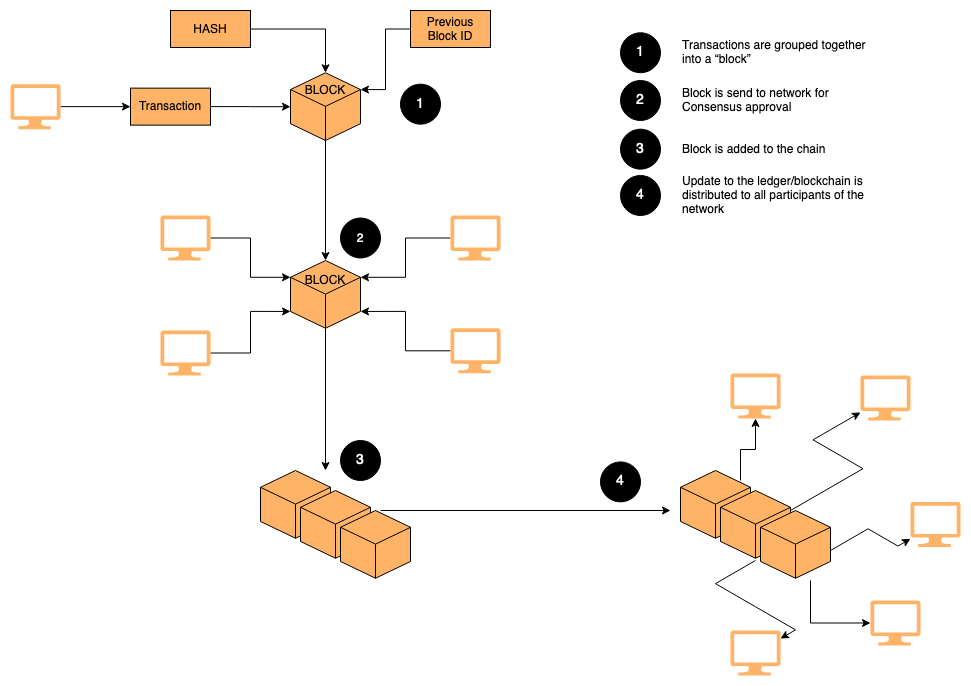

The diagram above was exported from draw.io. Its source (the exported page's mxGraphModel, read from the mxfile embedded in the PNG):
<mxGraphModel dx="1186" dy="560" grid="1" gridSize="10" guides="1" tooltips="1" connect="1" arrows="1" fold="1" page="1" pageScale="1" pageWidth="1100" pageHeight="850" math="0" shadow="0">
  <root>
    <mxCell id="0" />
    <mxCell id="1" parent="0" />
    <mxCell id="ePrsi58ouSqLpG7I0dNN-4" value="" style="edgeStyle=orthogonalEdgeStyle;rounded=0;orthogonalLoop=1;jettySize=auto;html=1;" edge="1" parent="1" source="ePrsi58ouSqLpG7I0dNN-1" target="ePrsi58ouSqLpG7I0dNN-2">
      <mxGeometry relative="1" as="geometry" />
    </mxCell>
    <mxCell id="ePrsi58ouSqLpG7I0dNN-1" value="" style="verticalLabelPosition=bottom;html=1;verticalAlign=top;align=center;strokeColor=none;shape=mxgraph.azure.computer;pointerEvents=1;fillColor=#FFB366;" vertex="1" parent="1">
      <mxGeometry x="80" y="113.63" width="50" height="45" as="geometry" />
    </mxCell>
    <mxCell id="ePrsi58ouSqLpG7I0dNN-7" value="" style="edgeStyle=orthogonalEdgeStyle;rounded=0;orthogonalLoop=1;jettySize=auto;html=1;" edge="1" parent="1" source="ePrsi58ouSqLpG7I0dNN-2" target="ePrsi58ouSqLpG7I0dNN-6">
      <mxGeometry relative="1" as="geometry" />
    </mxCell>
    <mxCell id="ePrsi58ouSqLpG7I0dNN-2" value="Transaction" style="rounded=0;whiteSpace=wrap;html=1;fillColor=#FFB366;" vertex="1" parent="1">
      <mxGeometry x="200" y="117.63" width="80" height="37" as="geometry" />
    </mxCell>
    <mxCell id="ePrsi58ouSqLpG7I0dNN-20" style="edgeStyle=orthogonalEdgeStyle;rounded=0;orthogonalLoop=1;jettySize=auto;html=1;entryX=0.5;entryY=0;entryDx=0;entryDy=0;entryPerimeter=0;" edge="1" parent="1" source="ePrsi58ouSqLpG7I0dNN-6" target="ePrsi58ouSqLpG7I0dNN-14">
      <mxGeometry relative="1" as="geometry" />
    </mxCell>
    <mxCell id="ePrsi58ouSqLpG7I0dNN-6" value="" style="whiteSpace=wrap;html=1;shape=mxgraph.basic.isocube;isoAngle=15;fillColor=#FFB366;" vertex="1" parent="1">
      <mxGeometry x="360" y="102.25" width="70" height="67.75" as="geometry" />
    </mxCell>
    <mxCell id="ePrsi58ouSqLpG7I0dNN-10" style="edgeStyle=orthogonalEdgeStyle;rounded=0;orthogonalLoop=1;jettySize=auto;html=1;entryX=0.5;entryY=0;entryDx=0;entryDy=0;entryPerimeter=0;" edge="1" parent="1" source="ePrsi58ouSqLpG7I0dNN-8" target="ePrsi58ouSqLpG7I0dNN-6">
      <mxGeometry relative="1" as="geometry" />
    </mxCell>
    <mxCell id="ePrsi58ouSqLpG7I0dNN-8" value="HASH" style="rounded=0;whiteSpace=wrap;html=1;fillColor=#FFB366;" vertex="1" parent="1">
      <mxGeometry x="240" y="40" width="80" height="37" as="geometry" />
    </mxCell>
    <mxCell id="ePrsi58ouSqLpG7I0dNN-11" style="edgeStyle=orthogonalEdgeStyle;rounded=0;orthogonalLoop=1;jettySize=auto;html=1;entryX=0;entryY=0;entryDx=70;entryDy=16.80551313560812;entryPerimeter=0;" edge="1" parent="1" source="ePrsi58ouSqLpG7I0dNN-9" target="ePrsi58ouSqLpG7I0dNN-6">
      <mxGeometry relative="1" as="geometry" />
    </mxCell>
    <mxCell id="ePrsi58ouSqLpG7I0dNN-9" value="Previous Block ID" style="rounded=0;whiteSpace=wrap;html=1;fillColor=#FFB366;" vertex="1" parent="1">
      <mxGeometry x="480" y="40" width="80" height="37" as="geometry" />
    </mxCell>
    <mxCell id="ePrsi58ouSqLpG7I0dNN-12" value="BLOCK" style="text;html=1;strokeColor=none;fillColor=none;align=center;verticalAlign=middle;whiteSpace=wrap;rounded=0;" vertex="1" parent="1">
      <mxGeometry x="375" y="110" width="40" height="20" as="geometry" />
    </mxCell>
    <mxCell id="ePrsi58ouSqLpG7I0dNN-33" style="edgeStyle=orthogonalEdgeStyle;rounded=0;orthogonalLoop=1;jettySize=auto;html=1;" edge="1" parent="1" source="ePrsi58ouSqLpG7I0dNN-14">
      <mxGeometry relative="1" as="geometry">
        <mxPoint x="395" y="500" as="targetPoint" />
      </mxGeometry>
    </mxCell>
    <mxCell id="ePrsi58ouSqLpG7I0dNN-14" value="" style="whiteSpace=wrap;html=1;shape=mxgraph.basic.isocube;isoAngle=15;fillColor=#FFB366;" vertex="1" parent="1">
      <mxGeometry x="360" y="290" width="70" height="67.75" as="geometry" />
    </mxCell>
    <mxCell id="ePrsi58ouSqLpG7I0dNN-24" style="edgeStyle=orthogonalEdgeStyle;rounded=0;orthogonalLoop=1;jettySize=auto;html=1;entryX=0;entryY=0;entryDx=0;entryDy=16.80551313560812;entryPerimeter=0;" edge="1" parent="1" source="ePrsi58ouSqLpG7I0dNN-15" target="ePrsi58ouSqLpG7I0dNN-14">
      <mxGeometry relative="1" as="geometry" />
    </mxCell>
    <mxCell id="ePrsi58ouSqLpG7I0dNN-15" value="" style="verticalLabelPosition=bottom;html=1;verticalAlign=top;align=center;strokeColor=none;shape=mxgraph.azure.computer;pointerEvents=1;fillColor=#FFB366;" vertex="1" parent="1">
      <mxGeometry x="230" y="245" width="50" height="45" as="geometry" />
    </mxCell>
    <mxCell id="ePrsi58ouSqLpG7I0dNN-21" style="edgeStyle=orthogonalEdgeStyle;rounded=0;orthogonalLoop=1;jettySize=auto;html=1;entryX=0;entryY=0;entryDx=70;entryDy=16.80551313560812;entryPerimeter=0;" edge="1" parent="1" source="ePrsi58ouSqLpG7I0dNN-16" target="ePrsi58ouSqLpG7I0dNN-14">
      <mxGeometry relative="1" as="geometry" />
    </mxCell>
    <mxCell id="ePrsi58ouSqLpG7I0dNN-16" value="" style="verticalLabelPosition=bottom;html=1;verticalAlign=top;align=center;strokeColor=none;shape=mxgraph.azure.computer;pointerEvents=1;fillColor=#FFB366;" vertex="1" parent="1">
      <mxGeometry x="520" y="245" width="50" height="45" as="geometry" />
    </mxCell>
    <mxCell id="ePrsi58ouSqLpG7I0dNN-26" value="" style="edgeStyle=orthogonalEdgeStyle;rounded=0;orthogonalLoop=1;jettySize=auto;html=1;entryX=0;entryY=0;entryDx=0;entryDy=50.94448686439188;entryPerimeter=0;" edge="1" parent="1" source="ePrsi58ouSqLpG7I0dNN-17" target="ePrsi58ouSqLpG7I0dNN-14">
      <mxGeometry relative="1" as="geometry">
        <Array as="points">
          <mxPoint x="320" y="383" />
          <mxPoint x="320" y="341" />
        </Array>
      </mxGeometry>
    </mxCell>
    <mxCell id="ePrsi58ouSqLpG7I0dNN-17" value="" style="verticalLabelPosition=bottom;html=1;verticalAlign=top;align=center;strokeColor=none;shape=mxgraph.azure.computer;pointerEvents=1;fillColor=#FFB366;" vertex="1" parent="1">
      <mxGeometry x="230" y="360" width="50" height="45" as="geometry" />
    </mxCell>
    <mxCell id="ePrsi58ouSqLpG7I0dNN-22" style="edgeStyle=orthogonalEdgeStyle;rounded=0;orthogonalLoop=1;jettySize=auto;html=1;entryX=0;entryY=0;entryDx=70;entryDy=50.94448686439188;entryPerimeter=0;" edge="1" parent="1" source="ePrsi58ouSqLpG7I0dNN-18" target="ePrsi58ouSqLpG7I0dNN-14">
      <mxGeometry relative="1" as="geometry" />
    </mxCell>
    <mxCell id="ePrsi58ouSqLpG7I0dNN-18" value="" style="verticalLabelPosition=bottom;html=1;verticalAlign=top;align=center;strokeColor=none;shape=mxgraph.azure.computer;pointerEvents=1;fillColor=#FFB366;" vertex="1" parent="1">
      <mxGeometry x="520" y="357.75" width="50" height="45" as="geometry" />
    </mxCell>
    <mxCell id="ePrsi58ouSqLpG7I0dNN-19" value="BLOCK" style="text;html=1;strokeColor=none;fillColor=none;align=center;verticalAlign=middle;whiteSpace=wrap;rounded=0;" vertex="1" parent="1">
      <mxGeometry x="375" y="300" width="40" height="20" as="geometry" />
    </mxCell>
    <mxCell id="ePrsi58ouSqLpG7I0dNN-32" value="" style="group" vertex="1" connectable="0" parent="1">
      <mxGeometry x="330" y="500" width="150" height="107.75" as="geometry" />
    </mxCell>
    <mxCell id="ePrsi58ouSqLpG7I0dNN-29" value="" style="whiteSpace=wrap;html=1;shape=mxgraph.basic.isocube;isoAngle=15;fillColor=#FFB366;movable=1;resizable=1;rotatable=1;deletable=1;editable=1;connectable=1;" vertex="1" parent="ePrsi58ouSqLpG7I0dNN-32">
      <mxGeometry width="70" height="67.75" as="geometry" />
    </mxCell>
    <mxCell id="ePrsi58ouSqLpG7I0dNN-30" value="" style="whiteSpace=wrap;html=1;shape=mxgraph.basic.isocube;isoAngle=15;fillColor=#FFB366;movable=0;resizable=0;rotatable=0;deletable=0;editable=0;connectable=0;" vertex="1" parent="ePrsi58ouSqLpG7I0dNN-32">
      <mxGeometry x="40" y="20" width="70" height="67.75" as="geometry" />
    </mxCell>
    <mxCell id="ePrsi58ouSqLpG7I0dNN-31" value="" style="whiteSpace=wrap;html=1;shape=mxgraph.basic.isocube;isoAngle=15;fillColor=#FFB366;movable=0;resizable=0;rotatable=0;deletable=0;editable=0;connectable=0;" vertex="1" parent="ePrsi58ouSqLpG7I0dNN-32">
      <mxGeometry x="80" y="40" width="70" height="67.75" as="geometry" />
    </mxCell>
    <mxCell id="ePrsi58ouSqLpG7I0dNN-34" value="" style="group" vertex="1" connectable="0" parent="1">
      <mxGeometry x="750" y="500" width="150" height="107.75" as="geometry" />
    </mxCell>
    <mxCell id="ePrsi58ouSqLpG7I0dNN-35" value="" style="whiteSpace=wrap;html=1;shape=mxgraph.basic.isocube;isoAngle=15;fillColor=#FFB366;movable=1;resizable=1;rotatable=1;deletable=1;editable=1;connectable=1;" vertex="1" parent="ePrsi58ouSqLpG7I0dNN-34">
      <mxGeometry width="70" height="67.75" as="geometry" />
    </mxCell>
    <mxCell id="ePrsi58ouSqLpG7I0dNN-36" value="" style="whiteSpace=wrap;html=1;shape=mxgraph.basic.isocube;isoAngle=15;fillColor=#FFB366;movable=0;resizable=0;rotatable=0;deletable=0;editable=0;connectable=0;" vertex="1" parent="ePrsi58ouSqLpG7I0dNN-34">
      <mxGeometry x="40" y="20" width="70" height="67.75" as="geometry" />
    </mxCell>
    <mxCell id="ePrsi58ouSqLpG7I0dNN-37" value="" style="whiteSpace=wrap;html=1;shape=mxgraph.basic.isocube;isoAngle=15;fillColor=#FFB366;movable=0;resizable=0;rotatable=0;deletable=0;editable=0;connectable=0;" vertex="1" parent="ePrsi58ouSqLpG7I0dNN-34">
      <mxGeometry x="80" y="40" width="70" height="67.75" as="geometry" />
    </mxCell>
    <mxCell id="ePrsi58ouSqLpG7I0dNN-43" style="edgeStyle=orthogonalEdgeStyle;rounded=0;orthogonalLoop=1;jettySize=auto;html=1;startArrow=classic;startFill=1;endArrow=none;endFill=0;" edge="1" parent="1" source="ePrsi58ouSqLpG7I0dNN-38">
      <mxGeometry relative="1" as="geometry">
        <mxPoint x="810" y="510" as="targetPoint" />
      </mxGeometry>
    </mxCell>
    <mxCell id="ePrsi58ouSqLpG7I0dNN-38" value="" style="verticalLabelPosition=bottom;html=1;verticalAlign=top;align=center;strokeColor=none;shape=mxgraph.azure.computer;pointerEvents=1;fillColor=#FFB366;" vertex="1" parent="1">
      <mxGeometry x="800" y="403" width="50" height="45" as="geometry" />
    </mxCell>
    <mxCell id="ePrsi58ouSqLpG7I0dNN-45" style="edgeStyle=isometricEdgeStyle;rounded=0;orthogonalLoop=1;jettySize=auto;html=1;startArrow=classic;startFill=1;endArrow=none;endFill=0;" edge="1" parent="1" source="ePrsi58ouSqLpG7I0dNN-39">
      <mxGeometry relative="1" as="geometry">
        <mxPoint x="860" y="540" as="targetPoint" />
      </mxGeometry>
    </mxCell>
    <mxCell id="ePrsi58ouSqLpG7I0dNN-39" value="" style="verticalLabelPosition=bottom;html=1;verticalAlign=top;align=center;strokeColor=none;shape=mxgraph.azure.computer;pointerEvents=1;fillColor=#FFB366;" vertex="1" parent="1">
      <mxGeometry x="930" y="405" width="50" height="45" as="geometry" />
    </mxCell>
    <mxCell id="ePrsi58ouSqLpG7I0dNN-46" style="edgeStyle=isometricEdgeStyle;rounded=0;orthogonalLoop=1;jettySize=auto;html=1;startArrow=classic;startFill=1;endArrow=none;endFill=0;" edge="1" parent="1" source="ePrsi58ouSqLpG7I0dNN-40">
      <mxGeometry relative="1" as="geometry">
        <mxPoint x="900" y="580" as="targetPoint" />
      </mxGeometry>
    </mxCell>
    <mxCell id="ePrsi58ouSqLpG7I0dNN-40" value="" style="verticalLabelPosition=bottom;html=1;verticalAlign=top;align=center;strokeColor=none;shape=mxgraph.azure.computer;pointerEvents=1;fillColor=#FFB366;" vertex="1" parent="1">
      <mxGeometry x="980" y="531.38" width="50" height="45" as="geometry" />
    </mxCell>
    <mxCell id="ePrsi58ouSqLpG7I0dNN-48" style="edgeStyle=orthogonalEdgeStyle;rounded=0;orthogonalLoop=1;jettySize=auto;html=1;startArrow=classic;startFill=1;endArrow=none;endFill=0;" edge="1" parent="1" source="ePrsi58ouSqLpG7I0dNN-41">
      <mxGeometry relative="1" as="geometry">
        <mxPoint x="880" y="610" as="targetPoint" />
      </mxGeometry>
    </mxCell>
    <mxCell id="ePrsi58ouSqLpG7I0dNN-41" value="" style="verticalLabelPosition=bottom;html=1;verticalAlign=top;align=center;strokeColor=none;shape=mxgraph.azure.computer;pointerEvents=1;fillColor=#FFB366;" vertex="1" parent="1">
      <mxGeometry x="940" y="630" width="50" height="45" as="geometry" />
    </mxCell>
    <mxCell id="ePrsi58ouSqLpG7I0dNN-47" style="edgeStyle=isometricEdgeStyle;rounded=0;orthogonalLoop=1;jettySize=auto;html=1;startArrow=classic;startFill=1;endArrow=none;endFill=0;" edge="1" parent="1" source="ePrsi58ouSqLpG7I0dNN-42">
      <mxGeometry relative="1" as="geometry">
        <mxPoint x="825" y="590" as="targetPoint" />
      </mxGeometry>
    </mxCell>
    <mxCell id="ePrsi58ouSqLpG7I0dNN-42" value="" style="verticalLabelPosition=bottom;html=1;verticalAlign=top;align=center;strokeColor=none;shape=mxgraph.azure.computer;pointerEvents=1;fillColor=#FFB366;" vertex="1" parent="1">
      <mxGeometry x="800" y="660" width="50" height="45" as="geometry" />
    </mxCell>
    <mxCell id="ePrsi58ouSqLpG7I0dNN-50" value="" style="endArrow=classic;html=1;" edge="1" parent="1">
      <mxGeometry width="50" height="50" relative="1" as="geometry">
        <mxPoint x="450" y="540" as="sourcePoint" />
        <mxPoint x="740" y="540" as="targetPoint" />
      </mxGeometry>
    </mxCell>
    <mxCell id="ePrsi58ouSqLpG7I0dNN-51" value="&lt;font style=&quot;font-size: 14px&quot; color=&quot;#FFFFFF&quot;&gt;1&lt;/font&gt;" style="ellipse;whiteSpace=wrap;html=1;aspect=fixed;fillColor=#000000;" vertex="1" parent="1">
      <mxGeometry x="690" y="62.25" width="40" height="40" as="geometry" />
    </mxCell>
    <mxCell id="ePrsi58ouSqLpG7I0dNN-52" value="&lt;font style=&quot;font-size: 14px&quot; color=&quot;#FFFFFF&quot;&gt;2&lt;/font&gt;" style="ellipse;whiteSpace=wrap;html=1;aspect=fixed;fillColor=#000000;" vertex="1" parent="1">
      <mxGeometry x="690" y="110" width="40" height="40" as="geometry" />
    </mxCell>
    <mxCell id="ePrsi58ouSqLpG7I0dNN-53" value="&lt;font style=&quot;font-size: 14px&quot; color=&quot;#FFFFFF&quot;&gt;3&lt;/font&gt;" style="ellipse;whiteSpace=wrap;html=1;aspect=fixed;fillColor=#000000;" vertex="1" parent="1">
      <mxGeometry x="690" y="158.63" width="40" height="40" as="geometry" />
    </mxCell>
    <mxCell id="ePrsi58ouSqLpG7I0dNN-54" value="&lt;font style=&quot;font-size: 14px&quot; color=&quot;#FFFFFF&quot;&gt;4&lt;/font&gt;" style="ellipse;whiteSpace=wrap;html=1;aspect=fixed;fillColor=#000000;" vertex="1" parent="1">
      <mxGeometry x="690" y="205" width="40" height="40" as="geometry" />
    </mxCell>
    <mxCell id="ePrsi58ouSqLpG7I0dNN-55" value="&lt;font style=&quot;font-size: 14px&quot; color=&quot;#FFFFFF&quot;&gt;1&lt;/font&gt;" style="ellipse;whiteSpace=wrap;html=1;aspect=fixed;fillColor=#000000;" vertex="1" parent="1">
      <mxGeometry x="470" y="113.63" width="40" height="40" as="geometry" />
    </mxCell>
    <mxCell id="ePrsi58ouSqLpG7I0dNN-60" value="&lt;font style=&quot;font-size: 14px&quot; color=&quot;#FFFFFF&quot;&gt;3&lt;/font&gt;" style="ellipse;whiteSpace=wrap;html=1;aspect=fixed;fillColor=#000000;" vertex="1" parent="1">
      <mxGeometry x="410" y="470" width="40" height="40" as="geometry" />
    </mxCell>
    <mxCell id="ePrsi58ouSqLpG7I0dNN-61" value="&lt;font style=&quot;font-size: 14px&quot; color=&quot;#FFFFFF&quot;&gt;4&lt;/font&gt;" style="ellipse;whiteSpace=wrap;html=1;aspect=fixed;fillColor=#000000;" vertex="1" parent="1">
      <mxGeometry x="670" y="491.38" width="40" height="40" as="geometry" />
    </mxCell>
    <mxCell id="ePrsi58ouSqLpG7I0dNN-62" value="&lt;div align=&quot;left&quot;&gt;Transactions are grouped together into a “block”&lt;/div&gt;" style="text;html=1;strokeColor=none;fillColor=none;align=left;verticalAlign=middle;whiteSpace=wrap;rounded=0;" vertex="1" parent="1">
      <mxGeometry x="750" y="72.25" width="200" height="20" as="geometry" />
    </mxCell>
    <mxCell id="ePrsi58ouSqLpG7I0dNN-63" value="&lt;div align=&quot;left&quot;&gt;Block is send to network for Consensus approval&lt;/div&gt;" style="text;html=1;strokeColor=none;fillColor=none;align=left;verticalAlign=middle;whiteSpace=wrap;rounded=0;" vertex="1" parent="1">
      <mxGeometry x="750" y="120" width="200" height="20" as="geometry" />
    </mxCell>
    <mxCell id="ePrsi58ouSqLpG7I0dNN-64" value="&lt;font color=&quot;#FFFFFF&quot;&gt;2&lt;/font&gt;" style="ellipse;whiteSpace=wrap;html=1;aspect=fixed;fillColor=#000000;" vertex="1" parent="1">
      <mxGeometry x="410" y="247.5" width="40" height="40" as="geometry" />
    </mxCell>
    <mxCell id="ePrsi58ouSqLpG7I0dNN-65" value="&lt;div align=&quot;left&quot;&gt;Block is added to the chain&lt;br&gt;&lt;/div&gt;" style="text;html=1;strokeColor=none;fillColor=none;align=left;verticalAlign=middle;whiteSpace=wrap;rounded=0;" vertex="1" parent="1">
      <mxGeometry x="750" y="168.63" width="200" height="20" as="geometry" />
    </mxCell>
    <mxCell id="ePrsi58ouSqLpG7I0dNN-66" value="&lt;div align=&quot;left&quot;&gt;Update to the ledger/blockchain is distributed to all participants of the network&lt;br&gt;&lt;/div&gt;" style="text;html=1;strokeColor=none;fillColor=none;align=left;verticalAlign=middle;whiteSpace=wrap;rounded=0;" vertex="1" parent="1">
      <mxGeometry x="750" y="215" width="200" height="20" as="geometry" />
    </mxCell>
  </root>
</mxGraphModel>